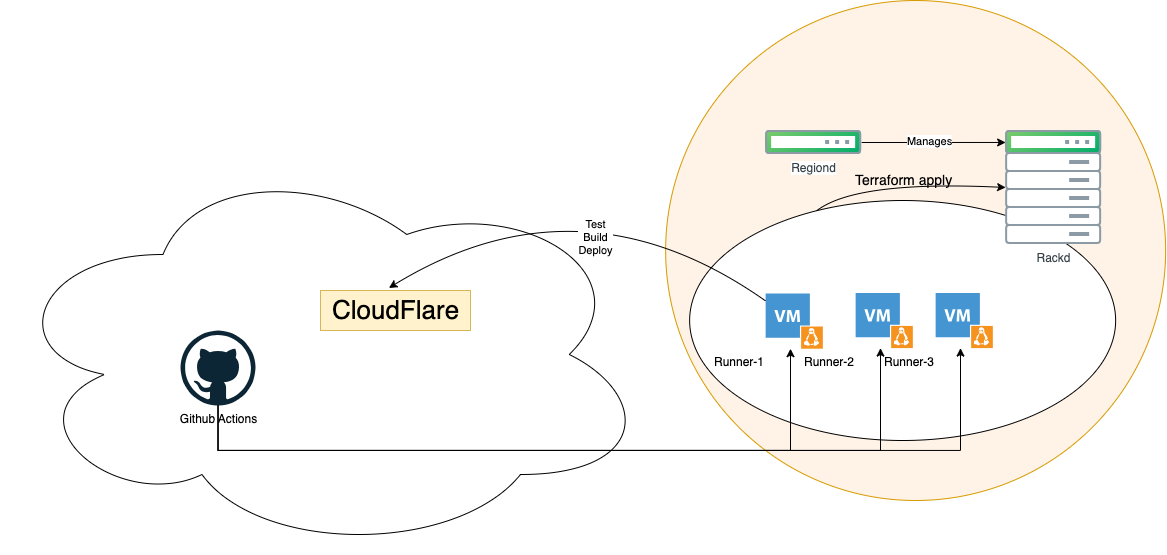

The diagram above was exported from draw.io. Its source (the exported page's mxGraphModel, read from the mxfile embedded in the PNG):
<mxGraphModel dx="2574" dy="969" grid="1" gridSize="10" guides="1" tooltips="1" connect="1" arrows="1" fold="1" page="1" pageScale="1" pageWidth="1169" pageHeight="827" math="0" shadow="0">
  <root>
    <mxCell id="0" />
    <mxCell id="1" parent="0" />
    <mxCell id="2a0OuAcQZVx7coGKj5xg-1" value="" style="ellipse;whiteSpace=wrap;html=1;aspect=fixed;fillColor=#FFF2E6;strokeColor=#d79b00;" vertex="1" parent="1">
      <mxGeometry x="645.14" y="100" width="500" height="500" as="geometry" />
    </mxCell>
    <mxCell id="2a0OuAcQZVx7coGKj5xg-11" value="" style="ellipse;whiteSpace=wrap;html=1;" vertex="1" parent="1">
      <mxGeometry x="669.14" y="300" width="426" height="240" as="geometry" />
    </mxCell>
    <mxCell id="2a0OuAcQZVx7coGKj5xg-2" value="Rackd" style="image;aspect=fixed;perimeter=ellipsePerimeter;html=1;align=center;fontSize=12;verticalAlign=top;fontColor=#364149;shadow=0;dashed=0;image=img/lib/cumulus/rack_cumulus_linux.svg;" vertex="1" parent="1">
      <mxGeometry x="985.14" y="230" width="96" height="114" as="geometry" />
    </mxCell>
    <mxCell id="2a0OuAcQZVx7coGKj5xg-3" value="Regiond" style="image;aspect=fixed;perimeter=ellipsePerimeter;html=1;align=center;fontSize=12;verticalAlign=top;fontColor=#364149;shadow=0;dashed=0;image=img/lib/cumulus/switch_cumulus_linux.svg;" vertex="1" parent="1">
      <mxGeometry x="745.14" y="230" width="96" height="24" as="geometry" />
    </mxCell>
    <mxCell id="2a0OuAcQZVx7coGKj5xg-7" style="edgeStyle=orthogonalEdgeStyle;rounded=0;orthogonalLoop=1;jettySize=auto;html=1;exitX=1;exitY=0.5;exitDx=0;exitDy=0;entryX=0;entryY=0.105;entryDx=0;entryDy=0;entryPerimeter=0;" edge="1" parent="1" source="2a0OuAcQZVx7coGKj5xg-3" target="2a0OuAcQZVx7coGKj5xg-2">
      <mxGeometry relative="1" as="geometry" />
    </mxCell>
    <mxCell id="2a0OuAcQZVx7coGKj5xg-30" value="Manages" style="edgeLabel;html=1;align=center;verticalAlign=middle;resizable=0;points=[];" vertex="1" connectable="0" parent="2a0OuAcQZVx7coGKj5xg-7">
      <mxGeometry x="-0.0665" y="2" relative="1" as="geometry">
        <mxPoint as="offset" />
      </mxGeometry>
    </mxCell>
    <mxCell id="2a0OuAcQZVx7coGKj5xg-9" value="" style="ellipse;shape=cloud;whiteSpace=wrap;html=1;" vertex="1" parent="1">
      <mxGeometry x="-20" y="254" width="650" height="400" as="geometry" />
    </mxCell>
    <mxCell id="2a0OuAcQZVx7coGKj5xg-16" value="" style="edgeStyle=orthogonalEdgeStyle;rounded=0;orthogonalLoop=1;jettySize=auto;html=1;" edge="1" parent="1" source="2a0OuAcQZVx7coGKj5xg-10" target="2a0OuAcQZVx7coGKj5xg-12">
      <mxGeometry relative="1" as="geometry">
        <mxPoint x="200" y="620" as="targetPoint" />
        <Array as="points">
          <mxPoint x="198" y="550" />
          <mxPoint x="770" y="550" />
        </Array>
      </mxGeometry>
    </mxCell>
    <mxCell id="2a0OuAcQZVx7coGKj5xg-10" value="Github Actions" style="dashed=0;outlineConnect=0;html=1;align=center;labelPosition=center;verticalLabelPosition=bottom;verticalAlign=top;shape=mxgraph.weblogos.github" vertex="1" parent="1">
      <mxGeometry x="160" y="430" width="75" height="75" as="geometry" />
    </mxCell>
    <mxCell id="2a0OuAcQZVx7coGKj5xg-12" value="Runner-1" style="shadow=0;dashed=0;html=1;strokeColor=none;fillColor=#4495D1;labelPosition=left;verticalLabelPosition=bottom;verticalAlign=top;align=right;outlineConnect=0;shape=mxgraph.veeam.vm_linux;" vertex="1" parent="1">
      <mxGeometry x="745.14" y="393" width="57.2" height="55.2" as="geometry" />
    </mxCell>
    <mxCell id="2a0OuAcQZVx7coGKj5xg-13" value="Runner-2" style="shadow=0;dashed=0;html=1;strokeColor=none;fillColor=#4495D1;labelPosition=left;verticalLabelPosition=bottom;verticalAlign=top;align=right;outlineConnect=0;shape=mxgraph.veeam.vm_linux;" vertex="1" parent="1">
      <mxGeometry x="835.14" y="392.4" width="57.2" height="55.2" as="geometry" />
    </mxCell>
    <mxCell id="2a0OuAcQZVx7coGKj5xg-14" value="Runner-3" style="shadow=0;dashed=0;html=1;strokeColor=none;fillColor=#4495D1;labelPosition=left;verticalLabelPosition=bottom;verticalAlign=top;align=right;outlineConnect=0;shape=mxgraph.veeam.vm_linux;" vertex="1" parent="1">
      <mxGeometry x="915.14" y="392.4" width="57.2" height="55.2" as="geometry" />
    </mxCell>
    <mxCell id="2a0OuAcQZVx7coGKj5xg-18" value="" style="edgeStyle=orthogonalEdgeStyle;rounded=0;orthogonalLoop=1;jettySize=auto;html=1;" edge="1" parent="1" source="2a0OuAcQZVx7coGKj5xg-10" target="2a0OuAcQZVx7coGKj5xg-13">
      <mxGeometry relative="1" as="geometry">
        <mxPoint x="197" y="285" as="sourcePoint" />
        <mxPoint x="399" y="723" as="targetPoint" />
        <Array as="points">
          <mxPoint x="198" y="550" />
          <mxPoint x="860" y="550" />
        </Array>
      </mxGeometry>
    </mxCell>
    <mxCell id="2a0OuAcQZVx7coGKj5xg-20" value="" style="edgeStyle=orthogonalEdgeStyle;rounded=0;orthogonalLoop=1;jettySize=auto;html=1;" edge="1" parent="1" source="2a0OuAcQZVx7coGKj5xg-10" target="2a0OuAcQZVx7coGKj5xg-14">
      <mxGeometry relative="1" as="geometry">
        <mxPoint x="197" y="285" as="sourcePoint" />
        <mxPoint x="481" y="722" as="targetPoint" />
        <Array as="points">
          <mxPoint x="198" y="550" />
          <mxPoint x="940" y="550" />
        </Array>
      </mxGeometry>
    </mxCell>
    <mxCell id="2a0OuAcQZVx7coGKj5xg-23" value="" style="curved=1;endArrow=classic;html=1;rounded=0;entryX=0;entryY=0.5;entryDx=0;entryDy=0;exitX=0.298;exitY=0.043;exitDx=0;exitDy=0;exitPerimeter=0;" edge="1" parent="1" source="2a0OuAcQZVx7coGKj5xg-11" target="2a0OuAcQZVx7coGKj5xg-2">
      <mxGeometry width="50" height="50" relative="1" as="geometry">
        <mxPoint x="805.14" y="240" as="sourcePoint" />
        <mxPoint x="855.14" y="190" as="targetPoint" />
        <Array as="points">
          <mxPoint x="835.14" y="280" />
        </Array>
      </mxGeometry>
    </mxCell>
    <mxCell id="2a0OuAcQZVx7coGKj5xg-24" value="Terraform apply" style="edgeLabel;html=1;align=center;verticalAlign=middle;resizable=0;points=[];fontSize=14;labelBackgroundColor=none;" vertex="1" connectable="0" parent="2a0OuAcQZVx7coGKj5xg-23">
      <mxGeometry x="0.0811" y="-27" relative="1" as="geometry">
        <mxPoint x="-10" y="-30" as="offset" />
      </mxGeometry>
    </mxCell>
    <mxCell id="2a0OuAcQZVx7coGKj5xg-27" value="CloudFlare" style="text;html=1;align=center;verticalAlign=middle;resizable=0;points=[];autosize=1;strokeColor=#d6b656;fillColor=#fff2cc;fontSize=26;" vertex="1" parent="1">
      <mxGeometry x="300" y="390" width="150" height="40" as="geometry" />
    </mxCell>
    <mxCell id="2a0OuAcQZVx7coGKj5xg-28" value="" style="curved=1;endArrow=classic;html=1;rounded=0;entryX=0.456;entryY=-0.063;entryDx=0;entryDy=0;entryPerimeter=0;" edge="1" parent="1" source="2a0OuAcQZVx7coGKj5xg-12" target="2a0OuAcQZVx7coGKj5xg-27">
      <mxGeometry width="50" height="50" relative="1" as="geometry">
        <mxPoint x="430" y="660" as="sourcePoint" />
        <mxPoint x="400" y="410" as="targetPoint" />
        <Array as="points">
          <mxPoint x="560" y="270" />
        </Array>
      </mxGeometry>
    </mxCell>
    <mxCell id="2a0OuAcQZVx7coGKj5xg-29" value="Test&lt;div&gt;Build&lt;/div&gt;&lt;div&gt;Deploy&lt;/div&gt;" style="edgeLabel;html=1;align=center;verticalAlign=middle;resizable=0;points=[];" vertex="1" connectable="0" parent="2a0OuAcQZVx7coGKj5xg-28">
      <mxGeometry x="0.2217" y="-30" relative="1" as="geometry">
        <mxPoint x="72" y="66" as="offset" />
      </mxGeometry>
    </mxCell>
  </root>
</mxGraphModel>